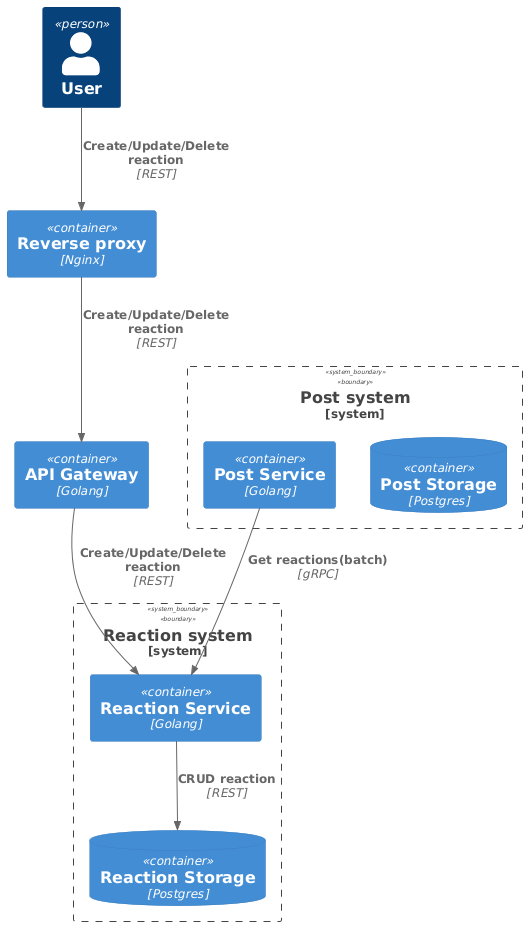

The diagram above was rendered by PlantUML. Its source (embedded in the PNG):
@startuml
!include https://raw.githubusercontent.com/plantuml-stdlib/C4-PlantUML/master/C4_Container.puml

Person(user, "User")

Container(reverseProxy, "Reverse proxy", "Nginx")
Container(apiGateway, "API Gateway", "Golang")

System_Boundary(reactionSystem, "Reaction system") {
    Container(reactionService, "Reaction Service", "Golang")
    ContainerDb(reactionStorage, "Reaction Storage", "Postgres")
}

System_Boundary(postSystem, "Post system") {
    Container(postService, "Post Service", "Golang")
    ContainerDb(postStorage, "Post Storage", "Postgres")
}


Rel(user, reverseProxy, "Create/Update/Delete reaction", "REST")
Rel(reverseProxy, apiGateway, "Create/Update/Delete reaction", "REST")
Rel(apiGateway, reactionService, "Create/Update/Delete reaction", "REST")
Rel(reactionService, reactionStorage, "CRUD reaction", "REST")
Rel(postService, reactionService, "Get reactions(batch)", "gRPC")
@enduml